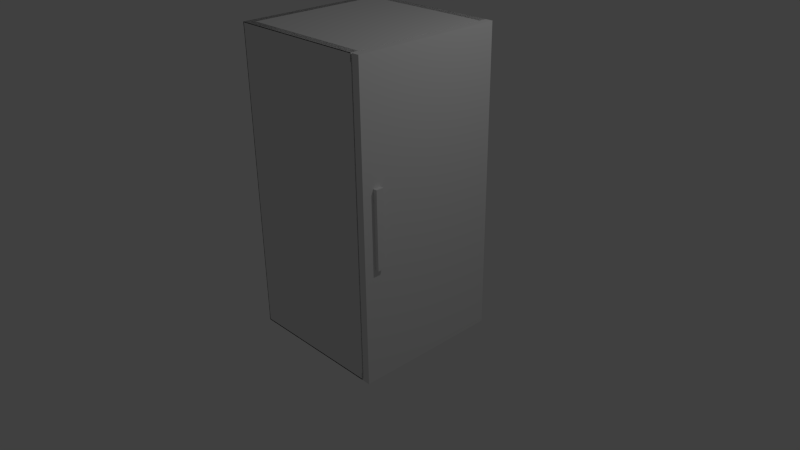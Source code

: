 # Source: fridge.blend  (saved by Blender 2.78.0; exported with 4.5.12 LTS)
import bpy
from mathutils import Matrix  # noqa: F401  (used for matrix-valued properties, if any)

bpy.ops.wm.read_factory_settings(use_empty=True)
scene = bpy.context.scene
scene.name = 'Scene'

# ---- collections
col_collection_1 = bpy.data.collections.new('Collection 1'); scene.collection.children.link(col_collection_1)

# ---- world
world_world = bpy.data.worlds.new('World'); scene.world = world_world
world_world.color = (0.05088, 0.05088, 0.05088)
world_world.use_sun_shadow = False
world_world.sun_shadow_jitter_overblur = 0.0
world_world.cycles.sampling_method = 'NONE'
world_world.cycles.sample_map_resolution = 256

# ---- cameras
cam_camera = bpy.data.cameras.new('Camera')
cam_camera.clip_end = 100.0
cam_camera.lens = 35.0
cam_camera.sensor_width = 32.0
cam_camera.sensor_height = 18.0
cam_camera.ortho_scale = 7.314
cam_camera.dof.focus_distance = 0.0
cam_camera.dof.aperture_fstop = 128.0

# ---- lights
light_lamp = bpy.data.lights.new('Lamp', 'POINT')
light_lamp.transmission_factor = 0.0
light_lamp.cutoff_distance = 30.0
light_lamp.energy = 100.0
light_lamp.shadow_buffer_clip_start = 1.001
light_lamp.shadow_soft_size = 0.1
light_lamp.shadow_maximum_resolution = 0.006
light_lamp.use_absolute_resolution = True
light_lamp.cycles.use_multiple_importance_sampling = False

# ---- meshes
me_cube_003 = bpy.data.meshes.new('Cube.003')
me_cube_003.from_pydata([(-1.0, -1.004, -4.88), (-1.0, -1.004, 5.874), (-1.0, 1.025, -4.88), (-1.0, 1.025, 5.874), (1.0, -1.004, -4.88), (1.0, -1.004, 5.874), (1.0, 1.025, -4.88), (1.0, 1.025, 5.874), (-0.04669, -0.861, -0.8497), (-0.04669, -0.861, 1.844), (2.114, -0.861, -0.8497), (2.114, -0.861, 1.844), (2.114, -0.7606, -0.8497), (2.114, -0.7606, 1.844), (1.695, -0.7606, -0.8497), (1.695, -0.7606, 1.844), (0.372, -0.8361, 1.844), (0.372, -0.8361, -0.8497), (1.695, -0.8361, -0.8497), (1.695, -0.8361, 1.844)], [], [(0, 1, 3, 2), (2, 3, 7, 6), (6, 7, 5, 4), (4, 5, 1, 0), (2, 6, 4, 0), (7, 3, 1, 5), (8, 17, 18, 10), (12, 13, 11, 10), (10, 11, 9, 8), (11, 19, 16, 9), (14, 15, 13, 12), (14, 12, 10, 18), (17, 16, 19, 18), (15, 14, 18, 19), (13, 15, 19, 11)])
_uv = me_cube_003.uv_layers.new(name='UVMap')
_uv.uv.foreach_set('vector', [0.191, 0.7254, 0.191, 0.9692, 0.04759, 0.9692, 0.04759, 0.7254, 0.7535, 0.3794, 0.7535, 0.5965, 0.7435, 0.5965, 0.7435, 0.3794, 0.5018, 0.05767, 0.5018, 0.316, 0.3115, 0.316, 0.3115, 0.05767, 0.7535, 0.5965, 0.7535, 0.3794, 0.7635, 0.3794, 0.7635, 0.5965, 0.8147, 0.4839, 0.8247, 0.4839, 0.8247, 0.5964, 0.8147, 0.5964, 0.7735, 0.4747, 0.7635, 0.4747, 0.7635, 0.4338, 0.7735, 0.4338, 0.787, 0.5855, 0.7871, 0.5983, 0.7871, 0.6389, 0.787, 0.6517, 0.7865, 0.5855, 0.7865, 0.6681, 0.786, 0.6681, 0.786, 0.5855, 0.7773, 0.4611, 0.7773, 0.3785, 0.7881, 0.3785, 0.7881, 0.4611, 0.787, 0.6517, 0.7869, 0.6389, 0.7869, 0.5983, 0.787, 0.5855, 0.786, 0.5855, 0.786, 0.6681, 0.7839, 0.6681, 0.7839, 0.5855, 0.7875, 0.6389, 0.7875, 0.6517, 0.787, 0.6517, 0.7871, 0.6389, 0.7839, 0.5855, 0.7839, 0.6681, 0.7773, 0.6681, 0.7773, 0.5855, 0.766, 0.4455, 0.766, 0.584, 0.7586, 0.584, 0.7586, 0.4455, 0.7865, 0.6517, 0.7865, 0.6389, 0.7869, 0.6389, 0.787, 0.6517])
me_cube_003.use_remesh_preserve_volume = False
me_cube_003.use_remesh_preserve_attributes = False
me_cube_003.use_mirror_vertex_groups = False
me_cube_003.update()
me_cube = bpy.data.meshes.new('Cube')
me_cube.from_pydata([(-1.0, -1.0, -1.03), (-1.0, -1.0, 2.949), (-1.0, 1.0, -1.03), (-1.0, 1.0, 2.949), (0.8632, -1.0, -1.03), (0.8632, -1.0, 2.949), (0.8632, 1.0, -1.03), (0.8632, 1.0, 2.949), (0.8632, -0.9155, -0.9512), (0.8632, -0.9155, 2.871), (0.8632, 0.9155, -0.9512), (0.8632, 0.9155, 2.871), (-0.8873, -0.9155, -0.9512), (-0.8873, -0.9155, 2.871), (-0.8873, 0.9155, -0.9512), (-0.8873, 0.9155, 2.871)], [], [(0, 1, 3, 2), (2, 3, 7, 6), (5, 4, 8, 9), (4, 5, 1, 0), (2, 6, 4, 0), (7, 3, 1, 5), (9, 8, 12, 13), (4, 6, 10, 8), (7, 5, 9, 11), (6, 7, 11, 10), (14, 15, 13, 12), (8, 10, 14, 12), (11, 9, 13, 15), (10, 11, 15, 14)])
_uv = me_cube.uv_layers.new(name='UVMap')
_uv.uv.foreach_set('vector', [0.3081, 0.2871, 0.3081, 0.1838, 0.377, 0.1838, 0.377, 0.2871, 0.4449, 0.2321, 0.4449, 0.1288, 0.5092, 0.1288, 0.5092, 0.2321, 0.7864, 0.3827, 0.7864, 0.6651, 0.7849, 0.6596, 0.7849, 0.3883, 0.38, 0.2871, 0.38, 0.1838, 0.4443, 0.1838, 0.4443, 0.2871, 0.4449, 0.2321, 0.5092, 0.2321, 0.5092, 0.2376, 0.4449, 0.2376, 0.5092, 0.2895, 0.4449, 0.2895, 0.4449, 0.2376, 0.5092, 0.2376, 0.8181, 0.7537, 0.8181, 0.906, 0.771, 0.906, 0.771, 0.7537, 0.7864, 0.6651, 0.7504, 0.6651, 0.7519, 0.6596, 0.7849, 0.6596, 0.7504, 0.3827, 0.7864, 0.3827, 0.7849, 0.3883, 0.7519, 0.3883, 0.7504, 0.6651, 0.7504, 0.3827, 0.7519, 0.3883, 0.7519, 0.6596, 0.771, 0.7537, 0.771, 0.906, 0.7216, 0.906, 0.7216, 0.7537, 0.857, 0.7527, 0.857, 0.8256, 0.8098, 0.8256, 0.8098, 0.7527, 0.857, 0.8256, 0.857, 0.8986, 0.8098, 0.8986, 0.8098, 0.8256, 0.7626, 0.905, 0.7626, 0.7527, 0.8098, 0.7527, 0.8098, 0.905])
me_cube.use_remesh_preserve_volume = False
me_cube.use_remesh_preserve_attributes = False
me_cube.use_mirror_vertex_groups = False
me_cube.update()
me_cube_002 = bpy.data.meshes.new('Cube.002')
me_cube_002.from_pydata([(-1.0, -1.0, -1.0), (-1.0, -1.0, 1.0), (-1.0, 1.0, -1.0), (-1.0, 1.0, 1.0), (1.0, -1.0, -1.0), (1.0, -1.0, 1.0), (1.0, 1.0, -1.0), (1.0, 1.0, 1.0)], [], [(1, 3, 2, 0), (3, 7, 6, 2), (7, 5, 4, 6), (5, 1, 0, 4), (0, 2, 6, 4), (5, 7, 3, 1)])
me_cube_002.use_remesh_preserve_volume = False
me_cube_002.use_remesh_preserve_attributes = False
me_cube_002.use_mirror_vertex_groups = False
me_cube_002.update()
me_cube_001 = bpy.data.meshes.new('Cube.001')
me_cube_001.from_pydata([(-1.0, -1.0, -1.0), (-1.0, -1.0, 1.0), (-1.0, 1.0, -1.0), (-1.0, 1.0, 1.0), (1.0, -1.0, -1.0), (1.0, -1.0, 1.0), (1.0, 1.0, -1.0), (1.0, 1.0, 1.0)], [], [(1, 3, 2, 0), (3, 7, 6, 2), (7, 5, 4, 6), (5, 1, 0, 4), (0, 2, 6, 4), (5, 7, 3, 1)])
me_cube_001.use_remesh_preserve_volume = False
me_cube_001.use_remesh_preserve_attributes = False
me_cube_001.use_mirror_vertex_groups = False
me_cube_001.update()

# ---- objects
ob_fridge_door = bpy.data.objects.new('Fridge_Door', me_cube_003)
ob_fridge = bpy.data.objects.new('Fridge', me_cube)
ob_cube = bpy.data.objects.new('Cube', me_cube_002)
ob_cube_005 = bpy.data.objects.new('Cube.005', me_cube_001)
ob_cube_004 = bpy.data.objects.new('Cube.004', me_cube_001)
ob_cube_003 = bpy.data.objects.new('Cube.003', me_cube_001)
ob_cube_002 = bpy.data.objects.new('Cube.002', me_cube_001)
ob_cube_000 = bpy.data.objects.new('Cube.000', me_cube_001)
ob_cube_001 = bpy.data.objects.new('Cube.001', me_cube_001)
ob_lamp = bpy.data.objects.new('Lamp', light_lamp)
ob_camera = bpy.data.objects.new('Camera', cam_camera)

# ---- transforms, parenting, visibility, modifiers, constraints
ob_fridge_door.location = (0.951, -0.00786, 0.8187)
ob_fridge_door.scale = (0.04739, 0.9766, 0.3698)
ob_fridge_door.hide_viewport = True
ob_fridge_door.lineart.crease_threshold = 0.0
ob_fridge.location = (0.01074, -5.484e-06, 0.04309)
ob_fridge.lineart.crease_threshold = 0.0
ob_cube.location = (1.0, -0.8, 1.0)
ob_cube.scale = (0.05, 0.05, 0.5)
ob_cube.hide_viewport = True
ob_cube.lineart.crease_threshold = 0.0
ob_cube_005.location = (0.95, 0.0, 1.0)
ob_cube_005.scale = (0.05, 1.0, 2.0)
ob_cube_005.hide_viewport = True
ob_cube_005.lineart.crease_threshold = 0.0
ob_cube_004.location = (-0.05708, -0.95, 1.0)
ob_cube_004.scale = (0.94, 0.05, 2.0)
ob_cube_004.hide_viewport = True
ob_cube_004.lineart.crease_threshold = 0.0
ob_cube_003.location = (-0.95, 0.0, 1.0)
ob_cube_003.scale = (0.05, 1.0, 2.0)
ob_cube_003.hide_viewport = True
ob_cube_003.lineart.crease_threshold = 0.0
ob_cube_002.location = (-0.06, 0.0, -0.95)
ob_cube_002.scale = (0.94, 1.0, 0.05)
ob_cube_002.hide_viewport = True
ob_cube_002.lineart.crease_threshold = 0.0
ob_cube_000.location = (-0.06, 0.0, 2.95)
ob_cube_000.scale = (0.94, 1.0, 0.05)
ob_cube_000.hide_viewport = True
ob_cube_000.lineart.crease_threshold = 0.0
ob_cube_001.location = (-0.06, 0.95, 1.0)
ob_cube_001.scale = (0.94, 0.05, 2.0)
ob_cube_001.hide_viewport = True
ob_cube_001.lineart.crease_threshold = 0.0
ob_lamp.location = (4.076, 1.005, 5.904)
ob_lamp.rotation_euler = (0.6503, 0.05522, 1.866)
ob_lamp.lock_rotations_4d = False
ob_lamp.empty_display_type = 'ARROWS'
ob_lamp.color = (0.0, 0.0, 0.0, 0.0)
ob_lamp.lineart.crease_threshold = 0.0
ob_camera.location = (7.481, -6.508, 5.344)
ob_camera.rotation_euler = (1.109, 0.01082, 0.8149)
ob_camera.lock_rotations_4d = False
ob_camera.empty_display_type = 'ARROWS'
ob_camera.color = (0.0, 0.0, 0.0, 0.0)
ob_camera.display_type = 'WIRE'
ob_camera.lineart.crease_threshold = 0.0

# ---- collection membership
col_collection_1.objects.link(ob_fridge_door)
col_collection_1.objects.link(ob_fridge)
col_collection_1.objects.link(ob_cube)
col_collection_1.objects.link(ob_cube_005)
col_collection_1.objects.link(ob_cube_004)
col_collection_1.objects.link(ob_cube_003)
col_collection_1.objects.link(ob_cube_002)
col_collection_1.objects.link(ob_cube_000)
col_collection_1.objects.link(ob_cube_001)
col_collection_1.objects.link(ob_lamp)
col_collection_1.objects.link(ob_camera)

# ---- scene / render settings (as saved in the file)
scene.camera = ob_camera
scene.frame_start = 1; scene.frame_end = 250; scene.frame_set(1)
scene.render.engine = 'BLENDER_EEVEE_NEXT'
scene.render.resolution_percentage = 50
scene.render.dither_intensity = 0.0
scene.cycles.use_denoising = False
scene.cycles.samples = 10
scene.cycles.sampling_pattern = 'TABULATED_SOBOL'
scene.cycles.light_sampling_threshold = 0.0
scene.cycles.use_adaptive_sampling = False
scene.cycles.use_light_tree = False
scene.cycles.blur_glossy = 0.0
scene.cycles.pixel_filter_type = 'GAUSSIAN'
scene.cycles.sample_clamp_indirect = 0.0
scene.view_settings.view_transform = 'Standard'
bpy.context.view_layer.update()
